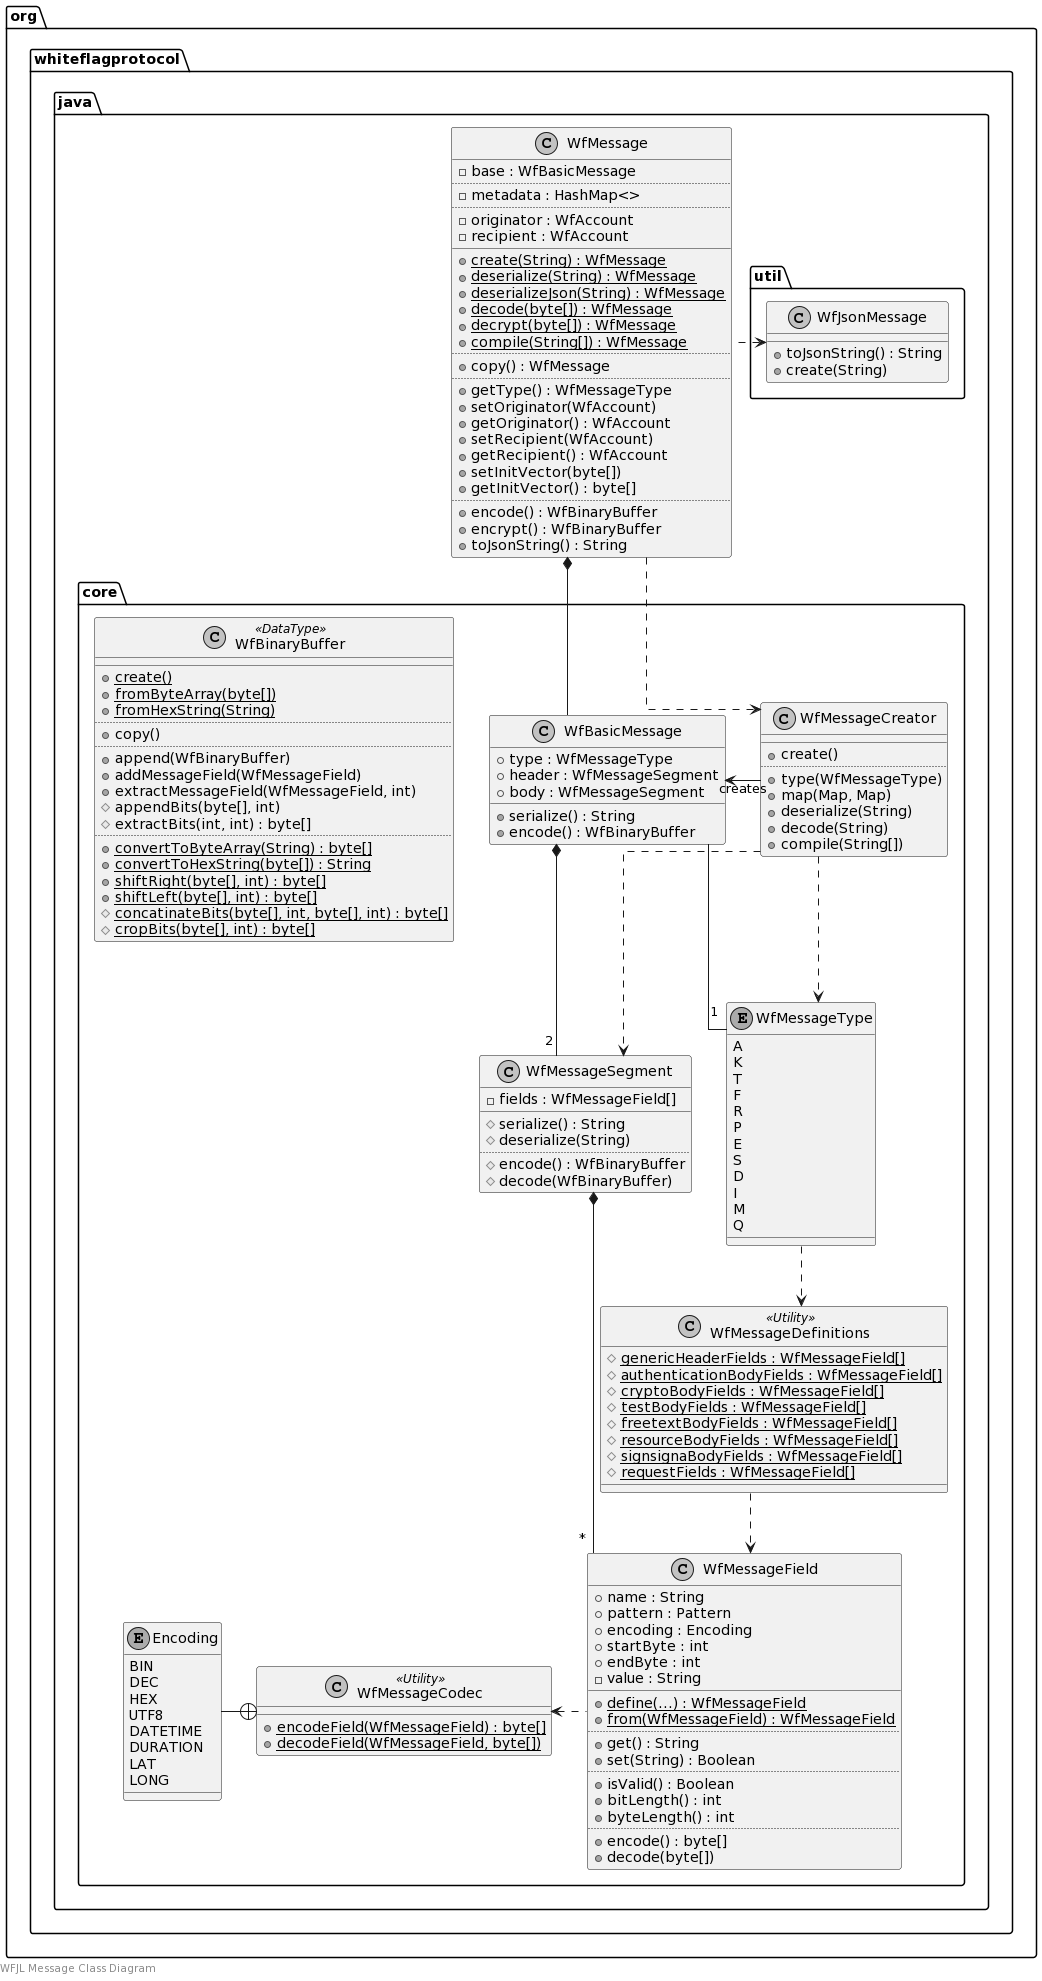

The diagram above was rendered by PlantUML. Its source (embedded in the PNG):
@startuml
skinparam monochrome true
skinparam linetype ortho

left footer WFJL Message Class Diagram

package org.whiteflagprotocol.java.core {
    class WfBasicMessage {
        +type : WfMessageType
        +header : WfMessageSegment
        +body : WfMessageSegment
        +serialize() : String
        +encode() : WfBinaryBuffer
    }
    class WfMessageSegment {
        -fields : WfMessageField[]
        __
        #serialize() : String
        #deserialize(String)
        ..
        #encode() : WfBinaryBuffer
        #decode(WfBinaryBuffer)
    }
    class WfMessageField {
        +name : String
        +pattern : Pattern
        +encoding : Encoding
        +startByte : int
        +endByte : int
        -value : String
        __
        {static} +define(...) : WfMessageField
        {static} +from(WfMessageField) : WfMessageField
        ..
        +get() : String
        +set(String) : Boolean
        ..
        +isValid() : Boolean
        +bitLength() : int
        +byteLength() : int
        ..
        +encode() : byte[]
        +decode(byte[])
    }
    class WfMessageCreator {
        __
        +create()
        ..
        +type(WfMessageType)
        +map(Map, Map)
        +deserialize(String)
        +decode(String)
        +compile(String[])
    }
    enum WfMessageType {
        A
        K
        T
        F
        R
        P
        E
        S
        D
        I
        M
        Q
    }
    class WfMessageDefinitions <<Utility>> {
        {static} #genericHeaderFields : WfMessageField[]
        {static} #authenticationBodyFields : WfMessageField[]
        {static} #cryptoBodyFields : WfMessageField[]
        {static} #testBodyFields : WfMessageField[]
        {static} #freetextBodyFields : WfMessageField[]
        {static} #resourceBodyFields : WfMessageField[]
        {static} #signsignaBodyFields : WfMessageField[]
        {static} #requestFields : WfMessageField[]
    }
    class WfMessageCodec <<Utility>> {
        {static} +encodeField(WfMessageField) : byte[]
        {static} +decodeField(WfMessageField, byte[])
    }
    enum Encoding {
        BIN
        DEC
        HEX
        UTF8
        DATETIME
        DURATION
        LAT
        LONG
    }
    class WfBinaryBuffer <<DataType>> {
        __
        {static} +create()
        {static} +fromByteArray(byte[])
        {static} +fromHexString(String)
        ..
        +copy()
        ..
        +append(WfBinaryBuffer)
        +addMessageField(WfMessageField)
        +extractMessageField(WfMessageField, int)
        #appendBits(byte[], int)
        #extractBits(int, int) : byte[]
        ..
        {static} +convertToByteArray(String) : byte[]
        {static} +convertToHexString(byte[]) : String
        {static} +shiftRight(byte[], int) : byte[]
        {static} +shiftLeft(byte[], int) : byte[]
        {static} #concatinateBits(byte[], int, byte[], int) : byte[]
        {static} #cropBits(byte[], int) : byte[]
    }
}

package org.whiteflagprotocol.java.util {
    class WfJsonMessage {
        +toJsonString() : String
        +create(String)
    }
}

package org.whiteflagprotocol.java {
    class WfMessage {
        -base : WfBasicMessage
        ..
        -metadata : HashMap<>
        ..
        -originator : WfAccount
        -recipient : WfAccount
        __
        {static} +create(String) : WfMessage
        {static} +deserialize(String) : WfMessage
        {static} +deserializeJson(String) : WfMessage
        {static} +decode(byte[]) : WfMessage
        {static} +decrypt(byte[]) : WfMessage
        {static} +compile(String[]) : WfMessage
        ..
        +copy() : WfMessage
        ..
        +getType() : WfMessageType
        +setOriginator(WfAccount)
        +getOriginator() : WfAccount
        +setRecipient(WfAccount)
        +getRecipient() : WfAccount
        +setInitVector(byte[])
        +getInitVector() : byte[]
        ..
        +encode() : WfBinaryBuffer
        +encrypt() : WfBinaryBuffer
        +toJsonString() : String
    }
}

WfJsonMessage <. WfMessage

WfMessage *-- WfBasicMessage
WfMessage ..> WfMessageCreator

WfBasicMessage -- "1" WfMessageType
WfBasicMessage *-- "2" WfMessageSegment
WfMessageSegment *-- "*" WfMessageField
WfMessageCodec <. WfMessageField
Encoding -+ WfMessageCodec

WfBasicMessage <- WfMessageCreator: creates
WfMessageCreator ..> WfMessageType
WfMessageCreator ..> WfMessageSegment

WfMessageType ..> WfMessageDefinitions
WfMessageDefinitions ..> WfMessageField
@enduml